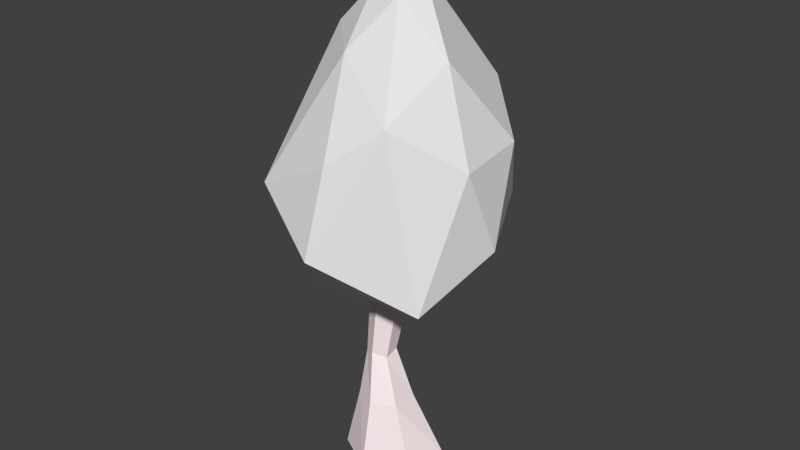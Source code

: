 # Source: tree4.blend  (saved by Blender 2.70.0; exported with 4.5.12 LTS)
import bpy
from mathutils import Matrix  # noqa: F401  (used for matrix-valued properties, if any)

bpy.ops.wm.read_factory_settings(use_empty=True)
scene = bpy.context.scene
scene.name = 'Scene'

# ---- collections
col_collection_1 = bpy.data.collections.new('Collection 1'); scene.collection.children.link(col_collection_1)

# ---- materials (node trees are filled in below, after node groups)
mat_grass2 = bpy.data.materials.new('Grass2')
mat_grass2.alpha_threshold = 0.0
mat_grass2.use_transparent_shadow = False
mat_grass2.roughness = 0.5
mat_grass2.line_color = (0.0, 0.0, 0.0, 1.0)
mat_trunk = bpy.data.materials.new('Trunk')
mat_trunk.alpha_threshold = 0.0
mat_trunk.use_transparent_shadow = False
mat_trunk.diffuse_color = (1.0, 0.8509, 0.8765, 1.0)
mat_trunk.roughness = 0.5
mat_trunk.line_color = (0.0, 0.0, 0.0, 1.0)

# ---- material node trees

# ---- world
world_world = bpy.data.worlds.new('World'); scene.world = world_world
world_world.color = (0.05088, 0.05088, 0.05088)
world_world.use_sun_shadow = False
world_world.sun_shadow_jitter_overblur = 0.0
world_world.cycles.sampling_method = 'MANUAL'
world_world.cycles.sample_map_resolution = 256

# ---- meshes
me_icosphere_001 = bpy.data.meshes.new('Icosphere.001')
me_icosphere_001.from_pydata([(-0.8566, -2.684, -5.136), (3.086, -2.916, -4.428), (-0.025, -4.191, -3.165), (3.718, -0.2377, -3.003), (2.139, 1.531, -5.002), (-2.757, 0.0, -5.094), (-0.656, 1.475, -5.946), (-3.167, 2.284, -3.133), (2.053, 3.29, -3.111), (3.201, -1.215, 0.1397), (3.175, 1.046, 0.3118), (0.0, -3.53, 0.0), (1.396, -2.718, 1.528), (-2.487, -3.21, -1.745), (-3.74, 0.9246, -1.14), (-0.6935, 4.0, -1.35), (1.89, -0.7128, 3.256), (-0.6515, -1.998, 3.141), (-1.968, -0.6219, 3.349), (-1.616, 2.56, 1.815), (1.635, 2.284, 1.692), (0.2437, -0.9, 4.915), (0.3075, 0.05421, 5.54), (-0.8619, -0.5437, 4.925), (-1.518, 1.063, 3.908), (0.2197, 1.854, 3.588)], [], [(6, 1, 0), (6, 0, 5), (1, 3, 9), (14, 13, 18), (15, 7, 19), (1, 9, 12), (2, 11, 13), (8, 20, 10), (12, 16, 21), (18, 17, 23), (16, 20, 22), (0, 1, 2), (3, 4, 8), (3, 1, 4), (1, 6, 4), (5, 13, 14), (5, 0, 13), (0, 2, 13), (6, 7, 15), (6, 5, 7), (5, 14, 7), (4, 6, 8), (6, 15, 8), (9, 10, 16), (9, 3, 10), (3, 8, 10), (11, 2, 12), (2, 1, 12), (19, 14, 24), (19, 7, 14), (20, 15, 25), (20, 8, 15), (12, 9, 16), (13, 17, 18), (13, 11, 17), (11, 12, 17), (14, 18, 24), (15, 19, 25), (10, 20, 16), (21, 16, 22), (23, 21, 22), (23, 17, 21), (17, 12, 21), (24, 23, 22), (24, 18, 23), (25, 24, 22), (25, 19, 24), (22, 20, 25)])
_uv = me_icosphere_001.uv_layers.new(name='UVMap')
_uv.uv.foreach_set('vector', [0.001606, 0.1917, 0.2364, 0.2442, 0.0906, 0.3365, 0.9248, 0.2329, 1.091, 0.3365, 0.9692, 0.3818, 0.2364, 0.2442, 0.3996, 0.1735, 0.3811, 0.3578, 0.9127, 0.6187, 1.047, 0.5253, 0.9961, 0.8193, 0.7508, 0.4334, 0.8742, 0.4732, 0.7553, 0.6017, 0.2364, 0.2442, 0.3811, 0.3578, 0.2887, 0.5245, 0.1693, 0.4259, 0.2095, 0.5493, 0.08657, 0.5923, 0.667, 0.2467, 0.5988, 0.4252, 0.5039, 0.3255, 0.2887, 0.5245, 0.4089, 0.5037, 0.3533, 0.7398, 0.08253, 0.8028, 0.2157, 0.7329, 0.214, 0.9446, 0.4089, 0.5037, 0.5988, 0.4252, 0.5025, 0.7361, 0.0906, 0.3365, 0.2364, 0.2442, 0.1693, 0.4259, 0.3996, 0.1735, 0.7595, 0.06157, 0.667, 0.2467, 0.3996, 0.1735, 1.187, 0.1876, 0.7595, 0.06157, 1.187, 0.1876, 0.9248, 0.2329, 0.7595, 0.06157, 0.9692, 0.3818, 1.047, 0.5253, 0.9127, 0.6187, 0.9692, 0.3818, 1.091, 0.3365, 1.047, 0.5253, 0.0906, 0.3365, 0.1693, 0.4259, 0.08657, 0.5923, 0.9248, 0.2329, 0.8742, 0.4732, 0.7508, 0.4334, 0.9248, 0.2329, 0.9692, 0.3818, 0.8742, 0.4732, 0.9692, 0.3818, 0.9127, 0.6187, 0.8742, 0.4732, 0.7595, 0.06157, 0.9248, 0.2329, 0.667, 0.2467, 0.9248, 0.2329, 0.7508, 0.4334, 0.667, 0.2467, 0.3811, 0.3578, 0.5039, 0.3255, 0.4089, 0.5037, 0.3811, 0.3578, 0.3996, 0.1735, 0.5039, 0.3255, 0.3996, 0.1735, 0.667, 0.2467, 0.5039, 0.3255, 0.2095, 0.5493, 0.1693, 0.4259, 0.2887, 0.5245, 0.1693, 0.4259, 0.2364, 0.2442, 0.2887, 0.5245, 0.7553, 0.6017, 0.9127, 0.6187, 0.7676, 0.772, 0.7553, 0.6017, 0.8742, 0.4732, 0.9127, 0.6187, 0.5988, 0.4252, 0.7508, 0.4334, 0.644, 0.5887, 0.5988, 0.4252, 0.667, 0.2467, 0.7508, 0.4334, 0.2887, 0.5245, 0.3811, 0.3578, 0.4089, 0.5037, 0.08657, 0.5923, 0.2157, 0.7329, 0.08253, 0.8028, 0.08657, 0.5923, 0.2095, 0.5493, 0.2157, 0.7329, 0.2095, 0.5493, 0.2887, 0.5245, 0.2157, 0.7329, 0.9127, 0.6187, 0.9961, 0.8193, 0.7676, 0.772, 0.7508, 0.4334, 0.7553, 0.6017, 0.644, 0.5887, 0.5039, 0.3255, 0.5988, 0.4252, 0.4089, 0.5037, 0.3533, 0.7398, 0.4089, 0.5037, 0.5025, 0.7361, 0.214, 0.9446, 0.3533, 0.7398, 0.5025, 0.7361, 0.214, 0.9446, 0.2157, 0.7329, 0.3533, 0.7398, 0.2157, 0.7329, 0.2887, 0.5245, 0.3533, 0.7398, 0.7676, 0.772, 1.214, 0.9446, 0.5025, 0.7361, 0.7676, 0.772, 0.9961, 0.8193, 1.214, 0.9446, 0.644, 0.5887, 0.7676, 0.772, 0.5025, 0.7361, 0.644, 0.5887, 0.7553, 0.6017, 0.7676, 0.772, 0.5025, 0.7361, 0.5988, 0.4252, 0.644, 0.5887])
me_icosphere_001.materials.append(mat_grass2)
me_icosphere_001.use_remesh_preserve_volume = False
me_icosphere_001.use_remesh_preserve_attributes = False
me_icosphere_001.use_mirror_vertex_groups = False
me_icosphere_001.update()
me_cylinder = bpy.data.meshes.new('Cylinder')
me_cylinder.from_pydata([(0.01832, 2.297, -0.6026), (-0.1251, 0.811, 7.96), (2.505, 0.8876, -0.5256), (0.7306, 0.3771, 8.384), (2.065, -1.248, -0.6002), (0.6828, -0.5966, 7.953), (0.0115, -2.406, -0.5403), (-0.09962, -1.061, 8.384), (-2.028, -1.253, -0.613), (-0.9372, -0.6031, 7.864), (-2.479, 0.8906, -0.5269), (-0.9299, 0.3771, 8.384), (-0.0009524, 0.9991, 9.636), (0.8339, 0.4695, 9.175), (0.8635, -0.5025, 9.555), (-0.02798, -1.023, 9.175), (-0.8688, -0.5028, 9.543), (-0.8899, 0.4695, 9.175), (0.8606, 3.828, 10.9), (0.9613, 3.769, 10.95), (0.76, 3.769, 10.95), (0.8606, 3.828, 11.07), (0.9613, 3.769, 11.02), (0.76, 3.769, 11.02), (3.67, -1.774, 10.59), (3.67, -1.833, 10.57), (3.619, -1.863, 10.59), (3.67, -1.774, 10.63), (3.67, -1.833, 10.65), (3.619, -1.863, 10.63), (-0.007634, 0.02147, 11.64), (0.06643, -0.02129, 11.61), (0.06643, -0.1068, 11.64), (-0.007634, -0.1496, 11.61), (-0.0817, -0.1068, 11.64), (-0.0817, -0.02129, 11.61), (-3.016, -1.447, 11.82), (-3.094, -1.402, 11.78), (-3.094, -1.311, 11.82), (-3.016, -1.447, 11.87), (-3.094, -1.402, 11.9), (-3.094, -1.311, 11.87), (2.026, -0.6915, 9.216), (2.031, -0.6864, 9.502), (1.644, -1.352, 9.217), (1.629, -1.363, 8.922), (2.031, -1.127, 9.656), (2.024, -1.134, 9.056), (0.817, 2.274, 9.747), (0.8164, 2.273, 9.384), (-0.1633, 2.274, 9.384), (-0.1632, 2.274, 9.747), (0.3269, 2.557, 9.991), (0.3258, 2.556, 9.171), (-1.954, -1.376, 9.825), (-1.954, -1.376, 10.11), (-2.344, -0.6996, 10.11), (-2.344, -0.6996, 9.825), (-1.98, -1.08, 10.27), (-2.344, -1.15, 9.629), (-0.3538, 0.2667, 5.111), (0.2602, -0.07649, 5.328), (0.2637, -0.8027, 5.119), (-0.3576, -1.146, 5.328), (-0.9728, -0.7986, 5.095), (-0.9753, -0.07642, 5.328), (1.094, 0.1877, 2.854), (1.116, -1.134, 2.812), (-0.02745, -1.72, 2.864), (-1.181, -1.144, 2.802), (-1.117, 0.1723, 2.856), (-0.02785, 0.8425, 2.808)], [], [(60, 1, 3, 61), (61, 3, 5, 62), (62, 5, 7, 63), (63, 7, 9, 64), (50, 51, 23, 20), (65, 11, 1, 60), (64, 9, 11, 65), (12, 17, 35, 30), (56, 57, 38, 41), (54, 55, 39, 36), (44, 45, 26, 29), (42, 43, 27, 24), (48, 49, 19, 22), (18, 20, 23, 21), (19, 18, 21, 22), (51, 52, 21, 23), (52, 48, 22, 21), (53, 50, 20, 18), (49, 53, 18, 19), (26, 25, 28, 29), (25, 24, 27, 28), (46, 44, 29, 28), (43, 46, 28, 27), (45, 47, 25, 26), (47, 42, 24, 25), (31, 30, 35, 34, 33, 32), (17, 16, 34, 35), (16, 15, 33, 34), (15, 14, 32, 33), (14, 13, 31, 32), (13, 12, 30, 31), (38, 37, 40, 41), (37, 36, 39, 40), (58, 56, 41, 40), (55, 58, 40, 39), (57, 59, 37, 38), (59, 54, 36, 37), (15, 7, 45, 44), (3, 13, 43, 42), (14, 15, 44, 46), (13, 14, 46, 43), (7, 5, 47, 45), (5, 3, 42, 47), (44, 45, 47, 42, 43, 46), (11, 17, 51, 50), (13, 3, 49, 48), (17, 12, 52, 51), (12, 13, 48, 52), (1, 11, 50, 53), (3, 1, 53, 49), (17, 11, 57, 56), (7, 15, 55, 54), (16, 17, 56, 58), (15, 16, 58, 55), (11, 9, 59, 57), (9, 7, 54, 59), (71, 60, 61, 66), (66, 61, 62, 67), (67, 62, 63, 68), (68, 63, 64, 69), (70, 65, 60, 71), (69, 64, 65, 70), (0, 71, 66, 2), (2, 66, 67, 4), (4, 67, 68, 6), (6, 68, 69, 8), (10, 70, 71, 0), (8, 69, 70, 10)])
_uv = me_cylinder.uv_layers.new(name='UVMap')
_uv.uv.foreach_set('vector', [0.3723, 0.4499, 0.3546, 0.6709, 0.2971, 0.6951, 0.3105, 0.4621, 0.3105, 0.4621, 0.2971, 0.6951, 0.2447, 0.6589, 0.2497, 0.4482, 0.2497, 0.4482, 0.2447, 0.6589, 0.1789, 0.6764, 0.1986, 0.4701, 0.5337, 0.4883, 0.5377, 0.696, 0.4745, 0.6582, 0.4873, 0.4609, 0.1484, 0.8446, 0.1517, 0.8452, 0.1524, 0.8516, 0.1523, 0.8516, 0.4298, 0.4714, 0.4139, 0.696, 0.3546, 0.6709, 0.3723, 0.4499, 0.4873, 0.4609, 0.4745, 0.6582, 0.4139, 0.696, 0.4298, 0.4714, 0.6655, 0.9149, 0.5363, 0.9149, 0.6254, 0.8206, 0.6294, 0.821, 0.3767, 0.8521, 0.3751, 0.8515, 0.3808, 0.8509, 0.3808, 0.8509, 0.387, 0.8477, 0.3859, 0.8494, 0.3809, 0.8508, 0.3809, 0.8508, 0.7768, 0.03715, 0.8057, 0.0001873, 0.8211, 0.1131, 0.821, 0.1133, 0.8732, 0.168, 0.8363, 0.1707, 0.8212, 0.1136, 0.8215, 0.1136, 0.1554, 0.8555, 0.1538, 0.858, 0.1524, 0.8516, 0.1524, 0.8516, 0.1523, 0.8516, 0.1523, 0.8516, 0.1524, 0.8516, 0.1524, 0.8516, 0.1524, 0.8516, 0.1523, 0.8516, 0.1524, 0.8516, 0.1524, 0.8516, 0.1517, 0.8452, 0.1535, 0.8499, 0.1524, 0.8516, 0.1524, 0.8516, 0.1535, 0.8499, 0.1554, 0.8555, 0.1524, 0.8516, 0.1524, 0.8516, 0.149, 0.8525, 0.1484, 0.8446, 0.1523, 0.8516, 0.1523, 0.8516, 0.1538, 0.858, 0.149, 0.8525, 0.1523, 0.8516, 0.1524, 0.8516, 0.8211, 0.1131, 0.8214, 0.1133, 0.8212, 0.1134, 0.821, 0.1133, 0.8214, 0.1133, 0.8215, 0.1136, 0.8212, 0.1136, 0.8212, 0.1134, 0.776, 0.1316, 0.7768, 0.03715, 0.821, 0.1133, 0.8212, 0.1134, 0.8363, 0.1707, 0.776, 0.1316, 0.8212, 0.1134, 0.8212, 0.1136, 0.8057, 0.0001873, 0.8732, 0.05941, 0.8214, 0.1133, 0.8211, 0.1131, 0.8732, 0.05941, 0.8732, 0.168, 0.8215, 0.1136, 0.8214, 0.1133, 0.632, 0.8181, 0.6294, 0.821, 0.6254, 0.8206, 0.6243, 0.8168, 0.6267, 0.8137, 0.6299, 0.8152, 0.5363, 0.9149, 0.5225, 0.8008, 0.6243, 0.8168, 0.6254, 0.8206, 0.5225, 0.8008, 0.5788, 0.6964, 0.6267, 0.8137, 0.6243, 0.8168, 0.5788, 0.6964, 0.6972, 0.7382, 0.6299, 0.8152, 0.6267, 0.8137, 0.6972, 0.7382, 0.7592, 0.8357, 0.632, 0.8181, 0.6299, 0.8152, 0.7592, 0.8357, 0.6655, 0.9149, 0.6294, 0.821, 0.632, 0.8181, 0.3808, 0.8509, 0.3808, 0.8508, 0.3808, 0.8509, 0.3808, 0.8509, 0.3808, 0.8508, 0.3809, 0.8508, 0.3809, 0.8508, 0.3808, 0.8509, 0.3835, 0.8526, 0.3767, 0.8521, 0.3808, 0.8509, 0.3808, 0.8509, 0.3859, 0.8494, 0.3835, 0.8526, 0.3808, 0.8509, 0.3809, 0.8508, 0.3751, 0.8515, 0.3797, 0.8472, 0.3808, 0.8508, 0.3808, 0.8509, 0.3797, 0.8472, 0.387, 0.8477, 0.3809, 0.8508, 0.3808, 0.8508, 0.7596, 0.8241, 0.7596, 0.7343, 0.8621, 0.794, 0.8638, 0.8048, 0.9852, 0.7479, 0.9782, 0.8317, 0.8855, 0.8097, 0.8877, 0.8014, 0.8729, 0.8852, 0.7596, 0.8241, 0.8638, 0.8048, 0.8767, 0.8089, 0.9782, 0.8317, 0.8729, 0.8852, 0.8767, 0.8089, 0.8855, 0.8097, 0.7596, 0.7343, 0.8735, 0.6964, 0.8753, 0.7988, 0.8621, 0.794, 0.8735, 0.6964, 0.9852, 0.7479, 0.8877, 0.8014, 0.8753, 0.7988, 0.7828, 0.6759, 0.776, 0.6571, 0.8083, 0.6571, 0.8402, 0.6589, 0.8461, 0.6774, 0.8204, 0.696, 0.0001873, 0.7264, 0.1169, 0.6964, 0.1517, 0.8452, 0.1484, 0.8446, 0.2197, 0.944, 0.1335, 0.9998, 0.1538, 0.858, 0.1554, 0.8555, 0.1169, 0.6964, 0.2286, 0.7987, 0.1535, 0.8499, 0.1517, 0.8452, 0.2286, 0.7987, 0.2197, 0.944, 0.1554, 0.8555, 0.1535, 0.8499, 0.0001876, 0.9006, 0.0001873, 0.7264, 0.1484, 0.8446, 0.149, 0.8525, 0.1335, 0.9998, 0.0001876, 0.9006, 0.149, 0.8525, 0.1538, 0.858, 0.2899, 0.9276, 0.229, 0.8432, 0.3751, 0.8515, 0.3767, 0.8521, 0.5177, 0.742, 0.5221, 0.8549, 0.3859, 0.8494, 0.387, 0.8477, 0.4182, 0.9276, 0.2899, 0.9276, 0.3767, 0.8521, 0.3835, 0.8526, 0.5221, 0.8549, 0.4182, 0.9276, 0.3835, 0.8526, 0.3859, 0.8494, 0.229, 0.8432, 0.3353, 0.6964, 0.3797, 0.8472, 0.3751, 0.8515, 0.3353, 0.6964, 0.5177, 0.742, 0.387, 0.8477, 0.3797, 0.8472, 0.3773, 0.2509, 0.3723, 0.4499, 0.3105, 0.4621, 0.2861, 0.2499, 0.2861, 0.2499, 0.3105, 0.4621, 0.2497, 0.4482, 0.1989, 0.2699, 0.1989, 0.2699, 0.2497, 0.4482, 0.1986, 0.4701, 0.1312, 0.3133, 0.6309, 0.3519, 0.5337, 0.4883, 0.4873, 0.4609, 0.5587, 0.3053, 0.4663, 0.2734, 0.4298, 0.4714, 0.3723, 0.4499, 0.3773, 0.2509, 0.5587, 0.3053, 0.4873, 0.4609, 0.4298, 0.4714, 0.4663, 0.2734, 0.3975, 0.0001873, 0.3773, 0.2509, 0.2861, 0.2499, 0.2326, 0.01227, 0.2326, 0.01227, 0.2861, 0.2499, 0.1989, 0.2699, 0.1161, 0.06502, 0.1161, 0.06502, 0.1989, 0.2699, 0.1312, 0.3133, 0.0001873, 0.1479, 0.7756, 0.1952, 0.6309, 0.3519, 0.5587, 0.3053, 0.6689, 0.1057, 0.5612, 0.03905, 0.4663, 0.2734, 0.3773, 0.2509, 0.3975, 0.0001873, 0.6689, 0.1057, 0.5587, 0.3053, 0.4663, 0.2734, 0.5612, 0.03905])
me_cylinder.materials.append(mat_trunk)
me_cylinder.use_remesh_preserve_volume = False
me_cylinder.use_remesh_preserve_attributes = False
me_cylinder.use_mirror_vertex_groups = False
me_cylinder.update()

# ---- objects
ob_icosphere = bpy.data.objects.new('Icosphere', me_icosphere_001)
ob_cylinder = bpy.data.objects.new('Cylinder', me_cylinder)

# ---- transforms, parenting, visibility, modifiers, constraints
ob_icosphere.location = (0.3528, 0.1269, 10.46)
ob_icosphere.rotation_euler = (0.02354, 0.09211, 0.03864)
ob_icosphere.scale = (0.902, 0.902, 0.7848)
ob_icosphere.lineart.crease_threshold = 0.0
ob_cylinder.location = (0.0871, 0.03134, 0.3255)
ob_cylinder.scale = (0.604, 0.604, 0.604)
ob_cylinder.lineart.crease_threshold = 0.0

# ---- collection membership
col_collection_1.objects.link(ob_icosphere)
col_collection_1.objects.link(ob_cylinder)

# ---- scene / render settings (as saved in the file)
scene.frame_start = 1; scene.frame_end = 250; scene.frame_set(1)
scene.render.engine = 'BLENDER_EEVEE_NEXT'
scene.render.resolution_percentage = 50
scene.render.dither_intensity = 0.0
scene.cycles.use_denoising = False
scene.cycles.samples = 10
scene.cycles.sampling_pattern = 'TABULATED_SOBOL'
scene.cycles.light_sampling_threshold = 0.0
scene.cycles.use_adaptive_sampling = False
scene.cycles.use_light_tree = False
scene.cycles.blur_glossy = 0.0
scene.cycles.volume_bounces = 1
scene.cycles.pixel_filter_type = 'GAUSSIAN'
scene.cycles.sample_clamp_indirect = 0.0
scene.view_settings.view_transform = 'Standard'
bpy.context.view_layer.update()

# ---- added for rendering (the .blend has no active camera and no usable light): camera, sun
cam_auto = bpy.data.cameras.new('AutoCamera')
cam_auto.lens = 50.0
cam_auto.sensor_width = 36.0
cam_auto.clip_end = 1000.0
ob_auto_camera = bpy.data.objects.new('AutoCamera', cam_auto)
scene.collection.objects.link(ob_auto_camera)
ob_auto_camera.location = (17.7338, -20.8397, 21.4898)
ob_auto_camera.rotation_euler = (1.09748, -7.21219e-08, 0.694738)
scene.camera = ob_auto_camera
light_auto_sun = bpy.data.lights.new('AutoSun', 'SUN')
light_auto_sun.energy = 3.0
light_auto_sun.angle = 0.0523599
ob_auto_sun = bpy.data.objects.new('AutoSun', light_auto_sun)
scene.collection.objects.link(ob_auto_sun)
ob_auto_sun.rotation_euler = (0.872665, 0.174533, 0.523599)
bpy.context.view_layer.update()
